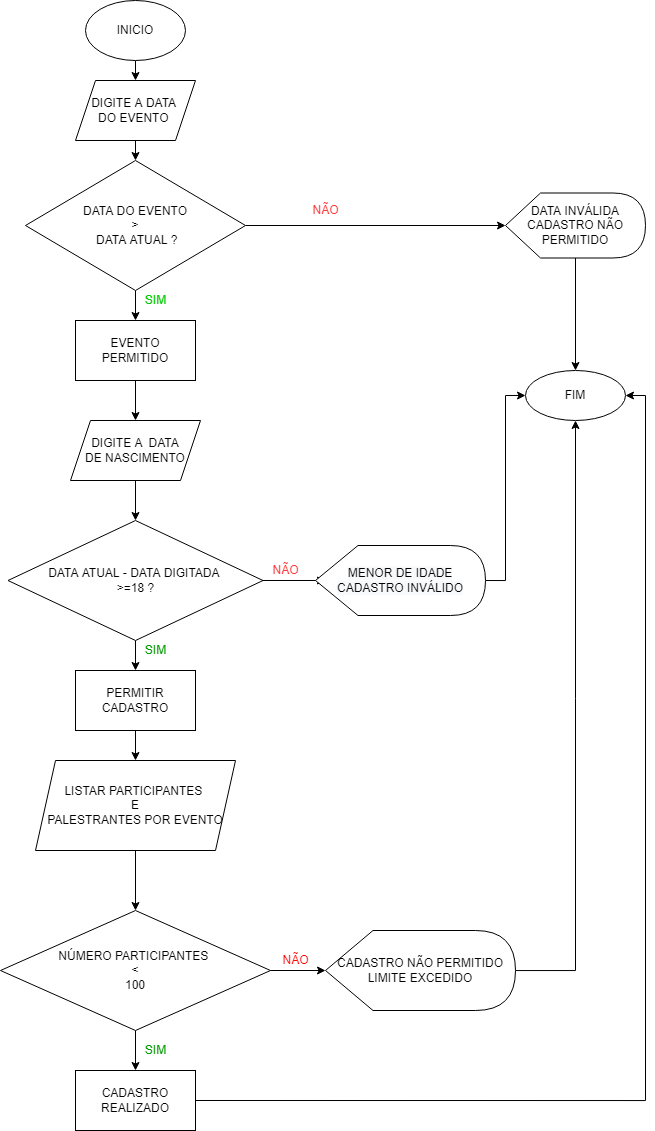

The diagram above was exported from draw.io. Its source (the exported page's mxGraphModel, read from the mxfile embedded in the PNG):
<mxGraphModel dx="918" dy="885" grid="1" gridSize="10" guides="1" tooltips="1" connect="1" arrows="1" fold="1" page="1" pageScale="1" pageWidth="827" pageHeight="1169" math="0" shadow="0">
  <root>
    <mxCell id="0" />
    <mxCell id="1" parent="0" />
    <mxCell id="c9SwMkSAkgVSywDzVhDR-12" style="edgeStyle=orthogonalEdgeStyle;rounded=0;orthogonalLoop=1;jettySize=auto;html=1;exitX=0.5;exitY=1;exitDx=0;exitDy=0;entryX=0.5;entryY=0;entryDx=0;entryDy=0;" parent="1" source="WKFcctsPhPMP4OKQL6qr-1" target="c9SwMkSAkgVSywDzVhDR-11" edge="1">
      <mxGeometry relative="1" as="geometry" />
    </mxCell>
    <mxCell id="WKFcctsPhPMP4OKQL6qr-1" value="INICIO" style="ellipse;whiteSpace=wrap;html=1;" parent="1" vertex="1">
      <mxGeometry x="250" y="10" width="100" height="60" as="geometry" />
    </mxCell>
    <mxCell id="WKFcctsPhPMP4OKQL6qr-6" style="edgeStyle=orthogonalEdgeStyle;rounded=0;orthogonalLoop=1;jettySize=auto;html=1;exitX=1;exitY=0.5;exitDx=0;exitDy=0;entryX=0;entryY=0.5;entryDx=0;entryDy=0;entryPerimeter=0;" parent="1" source="WKFcctsPhPMP4OKQL6qr-2" target="c9SwMkSAkgVSywDzVhDR-18" edge="1">
      <mxGeometry relative="1" as="geometry">
        <mxPoint x="560" y="235" as="targetPoint" />
      </mxGeometry>
    </mxCell>
    <mxCell id="WKFcctsPhPMP4OKQL6qr-14" style="edgeStyle=orthogonalEdgeStyle;rounded=0;orthogonalLoop=1;jettySize=auto;html=1;entryX=0.5;entryY=0;entryDx=0;entryDy=0;" parent="1" source="WKFcctsPhPMP4OKQL6qr-2" target="WKFcctsPhPMP4OKQL6qr-13" edge="1">
      <mxGeometry relative="1" as="geometry" />
    </mxCell>
    <mxCell id="WKFcctsPhPMP4OKQL6qr-2" value="DATA DO EVENTO&lt;br&gt;&amp;gt;&lt;br&gt;&amp;nbsp;DATA ATUAL ?" style="rhombus;whiteSpace=wrap;html=1;" parent="1" vertex="1">
      <mxGeometry x="190" y="170" width="220" height="130" as="geometry" />
    </mxCell>
    <mxCell id="WKFcctsPhPMP4OKQL6qr-8" value="NÃO" style="text;html=1;align=center;verticalAlign=middle;resizable=0;points=[];autosize=1;fontColor=#FF3333;" parent="1" vertex="1">
      <mxGeometry x="470" y="210" width="40" height="20" as="geometry" />
    </mxCell>
    <mxCell id="WKFcctsPhPMP4OKQL6qr-11" value="FIM" style="ellipse;whiteSpace=wrap;html=1;" parent="1" vertex="1">
      <mxGeometry x="690" y="380" width="100" height="50" as="geometry" />
    </mxCell>
    <mxCell id="WKFcctsPhPMP4OKQL6qr-16" style="edgeStyle=orthogonalEdgeStyle;rounded=0;orthogonalLoop=1;jettySize=auto;html=1;exitX=0.5;exitY=1;exitDx=0;exitDy=0;entryX=0.5;entryY=0;entryDx=0;entryDy=0;" parent="1" source="WKFcctsPhPMP4OKQL6qr-13" target="WKFcctsPhPMP4OKQL6qr-15" edge="1">
      <mxGeometry relative="1" as="geometry" />
    </mxCell>
    <mxCell id="WKFcctsPhPMP4OKQL6qr-13" value="EVENTO PERMITIDO" style="rounded=0;whiteSpace=wrap;html=1;" parent="1" vertex="1">
      <mxGeometry x="240" y="330" width="120" height="60" as="geometry" />
    </mxCell>
    <mxCell id="WKFcctsPhPMP4OKQL6qr-18" style="edgeStyle=orthogonalEdgeStyle;rounded=0;orthogonalLoop=1;jettySize=auto;html=1;" parent="1" source="WKFcctsPhPMP4OKQL6qr-15" target="WKFcctsPhPMP4OKQL6qr-17" edge="1">
      <mxGeometry relative="1" as="geometry" />
    </mxCell>
    <mxCell id="WKFcctsPhPMP4OKQL6qr-15" value="DIGITE A&amp;nbsp; DATA&lt;br&gt;DE NASCIMENTO" style="shape=parallelogram;perimeter=parallelogramPerimeter;whiteSpace=wrap;html=1;fixedSize=1;" parent="1" vertex="1">
      <mxGeometry x="235" y="430" width="130" height="60" as="geometry" />
    </mxCell>
    <mxCell id="WKFcctsPhPMP4OKQL6qr-20" style="edgeStyle=orthogonalEdgeStyle;rounded=0;orthogonalLoop=1;jettySize=auto;html=1;exitX=1;exitY=0.5;exitDx=0;exitDy=0;entryX=0;entryY=0.5;entryDx=0;entryDy=0;" parent="1" source="WKFcctsPhPMP4OKQL6qr-17" edge="1">
      <mxGeometry relative="1" as="geometry">
        <mxPoint x="490" y="590" as="targetPoint" />
      </mxGeometry>
    </mxCell>
    <mxCell id="c9SwMkSAkgVSywDzVhDR-15" style="edgeStyle=orthogonalEdgeStyle;rounded=0;orthogonalLoop=1;jettySize=auto;html=1;exitX=0.5;exitY=1;exitDx=0;exitDy=0;entryX=0.5;entryY=0;entryDx=0;entryDy=0;" parent="1" source="WKFcctsPhPMP4OKQL6qr-17" target="c9SwMkSAkgVSywDzVhDR-14" edge="1">
      <mxGeometry relative="1" as="geometry" />
    </mxCell>
    <mxCell id="WKFcctsPhPMP4OKQL6qr-17" value="DATA ATUAL - DATA DIGITADA &lt;br&gt;&amp;gt;=18 ?" style="rhombus;whiteSpace=wrap;html=1;" parent="1" vertex="1">
      <mxGeometry x="172.5" y="530" width="255" height="120" as="geometry" />
    </mxCell>
    <mxCell id="WKFcctsPhPMP4OKQL6qr-21" value="NÃO" style="text;html=1;align=center;verticalAlign=middle;resizable=0;points=[];autosize=1;strokeColor=none;fillColor=none;fontColor=#FF3333;" parent="1" vertex="1">
      <mxGeometry x="430" y="570" width="40" height="20" as="geometry" />
    </mxCell>
    <mxCell id="c9SwMkSAkgVSywDzVhDR-5" style="edgeStyle=orthogonalEdgeStyle;rounded=0;orthogonalLoop=1;jettySize=auto;html=1;exitX=0.5;exitY=1;exitDx=0;exitDy=0;" parent="1" source="c9SwMkSAkgVSywDzVhDR-3" target="c9SwMkSAkgVSywDzVhDR-4" edge="1">
      <mxGeometry relative="1" as="geometry" />
    </mxCell>
    <mxCell id="c9SwMkSAkgVSywDzVhDR-3" value="&lt;span&gt;LISTAR PARTICIPANTES&amp;nbsp;&lt;/span&gt;&lt;br&gt;&lt;span&gt;E&lt;/span&gt;&lt;br&gt;&lt;span&gt;PALESTRANTES POR EVENTO&lt;/span&gt;" style="shape=parallelogram;perimeter=parallelogramPerimeter;whiteSpace=wrap;html=1;fixedSize=1;" parent="1" vertex="1">
      <mxGeometry x="200" y="770" width="200" height="90" as="geometry" />
    </mxCell>
    <mxCell id="c9SwMkSAkgVSywDzVhDR-23" style="edgeStyle=orthogonalEdgeStyle;rounded=0;orthogonalLoop=1;jettySize=auto;html=1;exitX=1;exitY=0.5;exitDx=0;exitDy=0;entryX=0;entryY=0.5;entryDx=0;entryDy=0;entryPerimeter=0;" parent="1" source="c9SwMkSAkgVSywDzVhDR-4" target="c9SwMkSAkgVSywDzVhDR-22" edge="1">
      <mxGeometry relative="1" as="geometry" />
    </mxCell>
    <mxCell id="c9SwMkSAkgVSywDzVhDR-29" style="edgeStyle=orthogonalEdgeStyle;rounded=0;orthogonalLoop=1;jettySize=auto;html=1;exitX=0.5;exitY=1;exitDx=0;exitDy=0;entryX=0.5;entryY=0;entryDx=0;entryDy=0;fontColor=#000000;" parent="1" source="c9SwMkSAkgVSywDzVhDR-4" target="c9SwMkSAkgVSywDzVhDR-28" edge="1">
      <mxGeometry relative="1" as="geometry" />
    </mxCell>
    <mxCell id="c9SwMkSAkgVSywDzVhDR-4" value="NÚMERO PARTICIPANTES&amp;nbsp;&lt;br&gt;&amp;lt;&lt;br&gt;100" style="rhombus;whiteSpace=wrap;html=1;" parent="1" vertex="1">
      <mxGeometry x="165" y="920" width="270" height="120" as="geometry" />
    </mxCell>
    <mxCell id="c9SwMkSAkgVSywDzVhDR-13" style="edgeStyle=orthogonalEdgeStyle;rounded=0;orthogonalLoop=1;jettySize=auto;html=1;exitX=0.5;exitY=1;exitDx=0;exitDy=0;entryX=0.5;entryY=0;entryDx=0;entryDy=0;" parent="1" source="c9SwMkSAkgVSywDzVhDR-11" target="WKFcctsPhPMP4OKQL6qr-2" edge="1">
      <mxGeometry relative="1" as="geometry" />
    </mxCell>
    <mxCell id="c9SwMkSAkgVSywDzVhDR-11" value="DIGITE A DATA&amp;nbsp;&lt;br&gt;DO EVENTO&amp;nbsp;" style="shape=parallelogram;perimeter=parallelogramPerimeter;whiteSpace=wrap;html=1;fixedSize=1;" parent="1" vertex="1">
      <mxGeometry x="240" y="90" width="120" height="60" as="geometry" />
    </mxCell>
    <mxCell id="c9SwMkSAkgVSywDzVhDR-17" style="edgeStyle=orthogonalEdgeStyle;rounded=0;orthogonalLoop=1;jettySize=auto;html=1;exitX=0.5;exitY=1;exitDx=0;exitDy=0;entryX=0.5;entryY=0;entryDx=0;entryDy=0;" parent="1" source="c9SwMkSAkgVSywDzVhDR-14" target="c9SwMkSAkgVSywDzVhDR-3" edge="1">
      <mxGeometry relative="1" as="geometry" />
    </mxCell>
    <mxCell id="c9SwMkSAkgVSywDzVhDR-14" value="PERMITIR&lt;br&gt;CADASTRO" style="rounded=0;whiteSpace=wrap;html=1;" parent="1" vertex="1">
      <mxGeometry x="240" y="680" width="120" height="60" as="geometry" />
    </mxCell>
    <mxCell id="c9SwMkSAkgVSywDzVhDR-19" style="edgeStyle=orthogonalEdgeStyle;rounded=0;orthogonalLoop=1;jettySize=auto;html=1;entryX=0.5;entryY=0;entryDx=0;entryDy=0;" parent="1" source="c9SwMkSAkgVSywDzVhDR-18" target="WKFcctsPhPMP4OKQL6qr-11" edge="1">
      <mxGeometry relative="1" as="geometry" />
    </mxCell>
    <mxCell id="c9SwMkSAkgVSywDzVhDR-18" value="&lt;span&gt;DATA INVÁLIDA&lt;/span&gt;&lt;br&gt;&lt;span&gt;CADASTRO NÃO PERMITIDO&lt;/span&gt;" style="shape=display;whiteSpace=wrap;html=1;" parent="1" vertex="1">
      <mxGeometry x="670" y="202.5" width="140" height="65" as="geometry" />
    </mxCell>
    <mxCell id="c9SwMkSAkgVSywDzVhDR-21" style="edgeStyle=orthogonalEdgeStyle;rounded=0;orthogonalLoop=1;jettySize=auto;html=1;exitX=1;exitY=0.5;exitDx=0;exitDy=0;exitPerimeter=0;entryX=0;entryY=0.5;entryDx=0;entryDy=0;" parent="1" source="c9SwMkSAkgVSywDzVhDR-20" target="WKFcctsPhPMP4OKQL6qr-11" edge="1">
      <mxGeometry relative="1" as="geometry" />
    </mxCell>
    <mxCell id="c9SwMkSAkgVSywDzVhDR-20" value="&#10;&#10;&lt;span style=&quot;color: rgb(0, 0, 0); font-family: helvetica; font-size: 12px; font-style: normal; font-weight: 400; letter-spacing: normal; text-align: center; text-indent: 0px; text-transform: none; word-spacing: 0px; background-color: rgb(248, 249, 250); display: inline; float: none;&quot;&gt;MENOR DE IDADE&lt;/span&gt;&lt;br style=&quot;color: rgb(0, 0, 0); font-family: helvetica; font-size: 12px; font-style: normal; font-weight: 400; letter-spacing: normal; text-align: center; text-indent: 0px; text-transform: none; word-spacing: 0px; background-color: rgb(248, 249, 250);&quot;&gt;&lt;span style=&quot;color: rgb(0, 0, 0); font-family: helvetica; font-size: 12px; font-style: normal; font-weight: 400; letter-spacing: normal; text-align: center; text-indent: 0px; text-transform: none; word-spacing: 0px; background-color: rgb(248, 249, 250); display: inline; float: none;&quot;&gt;CADASTRO INVÁLIDO&lt;/span&gt;&#10;&#10;" style="shape=display;whiteSpace=wrap;html=1;" parent="1" vertex="1">
      <mxGeometry x="480" y="555" width="170" height="70" as="geometry" />
    </mxCell>
    <mxCell id="c9SwMkSAkgVSywDzVhDR-27" style="edgeStyle=orthogonalEdgeStyle;rounded=0;orthogonalLoop=1;jettySize=auto;html=1;entryX=0.5;entryY=1;entryDx=0;entryDy=0;fontColor=#FF0000;" parent="1" source="c9SwMkSAkgVSywDzVhDR-22" target="WKFcctsPhPMP4OKQL6qr-11" edge="1">
      <mxGeometry relative="1" as="geometry" />
    </mxCell>
    <mxCell id="c9SwMkSAkgVSywDzVhDR-22" value="CADASTRO NÃO PERMITIDO&lt;br&gt;LIMITE EXCEDIDO" style="shape=display;whiteSpace=wrap;html=1;" parent="1" vertex="1">
      <mxGeometry x="490" y="940" width="190" height="80" as="geometry" />
    </mxCell>
    <mxCell id="c9SwMkSAkgVSywDzVhDR-24" value="NÃO" style="text;html=1;align=center;verticalAlign=middle;resizable=0;points=[];autosize=1;strokeColor=none;fillColor=none;fontColor=#FF0000;" parent="1" vertex="1">
      <mxGeometry x="440" y="960" width="40" height="20" as="geometry" />
    </mxCell>
    <mxCell id="c9SwMkSAkgVSywDzVhDR-25" value="SIM" style="text;html=1;align=center;verticalAlign=middle;resizable=0;points=[];autosize=1;strokeColor=none;fillColor=none;fontColor=#009900;" parent="1" vertex="1">
      <mxGeometry x="300" y="650" width="40" height="20" as="geometry" />
    </mxCell>
    <mxCell id="c9SwMkSAkgVSywDzVhDR-26" value="SIM" style="text;html=1;align=center;verticalAlign=middle;resizable=0;points=[];autosize=1;strokeColor=none;fillColor=none;fontColor=#00CC00;" parent="1" vertex="1">
      <mxGeometry x="300" y="300" width="40" height="20" as="geometry" />
    </mxCell>
    <mxCell id="c9SwMkSAkgVSywDzVhDR-30" style="edgeStyle=orthogonalEdgeStyle;rounded=0;orthogonalLoop=1;jettySize=auto;html=1;exitX=1;exitY=0.5;exitDx=0;exitDy=0;entryX=1;entryY=0.5;entryDx=0;entryDy=0;fontColor=#000000;" parent="1" source="c9SwMkSAkgVSywDzVhDR-28" target="WKFcctsPhPMP4OKQL6qr-11" edge="1">
      <mxGeometry relative="1" as="geometry" />
    </mxCell>
    <mxCell id="c9SwMkSAkgVSywDzVhDR-28" value="CADASTRO&lt;br&gt;REALIZADO" style="rounded=0;whiteSpace=wrap;html=1;fontColor=#000000;" parent="1" vertex="1">
      <mxGeometry x="240" y="1080" width="120" height="60" as="geometry" />
    </mxCell>
    <mxCell id="c9SwMkSAkgVSywDzVhDR-31" value="SIM" style="text;html=1;align=center;verticalAlign=middle;resizable=0;points=[];autosize=1;strokeColor=none;fillColor=none;fontColor=#009900;" parent="1" vertex="1">
      <mxGeometry x="300" y="1050" width="40" height="20" as="geometry" />
    </mxCell>
  </root>
</mxGraphModel>